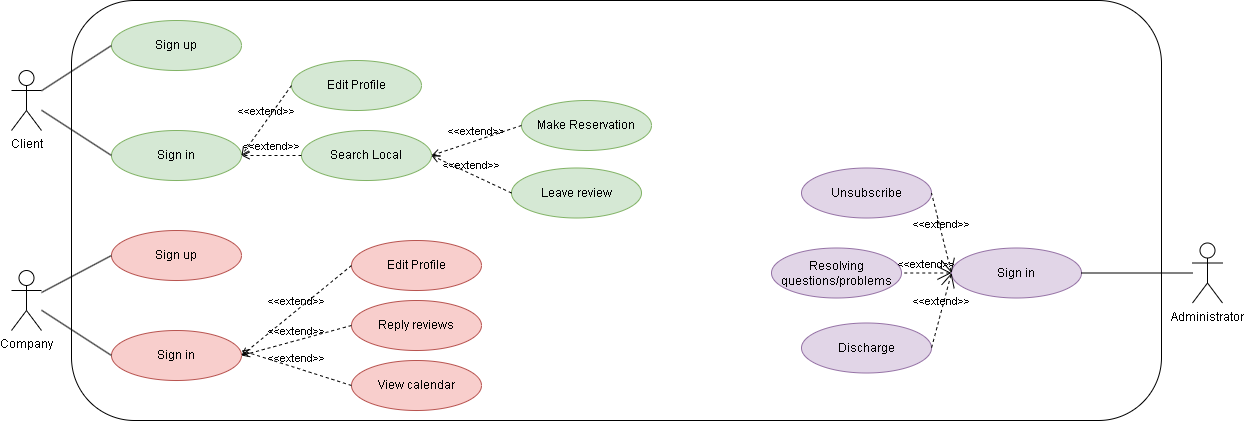

The diagram above was exported from draw.io. Its source (the exported page's mxGraphModel, read from the mxfile embedded in the PNG):
<mxGraphModel dx="1434" dy="788" grid="1" gridSize="10" guides="1" tooltips="1" connect="1" arrows="1" fold="1" page="1" pageScale="1" pageWidth="827" pageHeight="1169" math="0" shadow="0">
  <root>
    <mxCell id="0" />
    <mxCell id="1" parent="0" />
    <mxCell id="pXXJ-yyLuB3R1oxsnLNE-1" value="Client" style="shape=umlActor;verticalLabelPosition=bottom;verticalAlign=top;html=1;outlineConnect=0;" parent="1" vertex="1">
      <mxGeometry x="30" y="260" width="30" height="60" as="geometry" />
    </mxCell>
    <mxCell id="pXXJ-yyLuB3R1oxsnLNE-2" value="Administrator" style="shape=umlActor;verticalLabelPosition=bottom;verticalAlign=top;html=1;outlineConnect=0;" parent="1" vertex="1">
      <mxGeometry x="1211" y="432.5" width="30" height="60" as="geometry" />
    </mxCell>
    <mxCell id="pXXJ-yyLuB3R1oxsnLNE-5" value="Company" style="shape=umlActor;verticalLabelPosition=bottom;verticalAlign=top;html=1;outlineConnect=0;" parent="1" vertex="1">
      <mxGeometry x="30" y="460" width="30" height="60" as="geometry" />
    </mxCell>
    <mxCell id="pXXJ-yyLuB3R1oxsnLNE-6" value="" style="rounded=1;whiteSpace=wrap;html=1;" parent="1" vertex="1">
      <mxGeometry x="90" y="190" width="1090" height="420" as="geometry" />
    </mxCell>
    <mxCell id="pXXJ-yyLuB3R1oxsnLNE-11" value="Sign up" style="ellipse;whiteSpace=wrap;html=1;fillColor=#d5e8d4;strokeColor=#82b366;" parent="1" vertex="1">
      <mxGeometry x="130" y="210" width="130" height="50" as="geometry" />
    </mxCell>
    <mxCell id="pXXJ-yyLuB3R1oxsnLNE-12" value="Sign in" style="ellipse;whiteSpace=wrap;html=1;fillColor=#d5e8d4;strokeColor=#82b366;" parent="1" vertex="1">
      <mxGeometry x="130" y="320" width="130" height="50" as="geometry" />
    </mxCell>
    <mxCell id="pXXJ-yyLuB3R1oxsnLNE-13" value="" style="endArrow=none;html=1;rounded=0;entryX=0;entryY=0.5;entryDx=0;entryDy=0;" parent="1" source="pXXJ-yyLuB3R1oxsnLNE-1" target="pXXJ-yyLuB3R1oxsnLNE-12" edge="1">
      <mxGeometry width="50" height="50" relative="1" as="geometry">
        <mxPoint x="310" y="400" as="sourcePoint" />
        <mxPoint x="360" y="350" as="targetPoint" />
      </mxGeometry>
    </mxCell>
    <mxCell id="pXXJ-yyLuB3R1oxsnLNE-14" value="" style="endArrow=none;html=1;rounded=0;entryX=0;entryY=0.5;entryDx=0;entryDy=0;" parent="1" source="pXXJ-yyLuB3R1oxsnLNE-1" target="pXXJ-yyLuB3R1oxsnLNE-11" edge="1">
      <mxGeometry width="50" height="50" relative="1" as="geometry">
        <mxPoint x="280" y="360" as="sourcePoint" />
        <mxPoint x="330" y="310" as="targetPoint" />
      </mxGeometry>
    </mxCell>
    <mxCell id="pXXJ-yyLuB3R1oxsnLNE-15" value="Edit Profile" style="ellipse;whiteSpace=wrap;html=1;fillColor=#d5e8d4;strokeColor=#82b366;" parent="1" vertex="1">
      <mxGeometry x="310" y="250" width="130" height="50" as="geometry" />
    </mxCell>
    <mxCell id="pXXJ-yyLuB3R1oxsnLNE-16" value="Search Local" style="ellipse;whiteSpace=wrap;html=1;fillColor=#d5e8d4;strokeColor=#82b366;" parent="1" vertex="1">
      <mxGeometry x="320" y="320" width="130" height="50" as="geometry" />
    </mxCell>
    <mxCell id="pXXJ-yyLuB3R1oxsnLNE-23" value="&amp;lt;&amp;lt;extend&amp;gt;&amp;gt;" style="html=1;verticalAlign=bottom;labelBackgroundColor=none;endArrow=open;endFill=0;dashed=1;rounded=0;exitX=0;exitY=0.5;exitDx=0;exitDy=0;entryX=1;entryY=0.5;entryDx=0;entryDy=0;" parent="1" source="pXXJ-yyLuB3R1oxsnLNE-15" target="pXXJ-yyLuB3R1oxsnLNE-12" edge="1">
      <mxGeometry width="160" relative="1" as="geometry">
        <mxPoint x="330" y="340" as="sourcePoint" />
        <mxPoint x="490" y="340" as="targetPoint" />
      </mxGeometry>
    </mxCell>
    <mxCell id="pXXJ-yyLuB3R1oxsnLNE-24" value="&amp;lt;&amp;lt;extend&amp;gt;&amp;gt;" style="html=1;verticalAlign=bottom;labelBackgroundColor=none;endArrow=open;endFill=0;dashed=1;rounded=0;exitX=0;exitY=0.5;exitDx=0;exitDy=0;" parent="1" source="pXXJ-yyLuB3R1oxsnLNE-16" edge="1">
      <mxGeometry width="160" relative="1" as="geometry">
        <mxPoint x="270" y="330" as="sourcePoint" />
        <mxPoint x="260" y="345" as="targetPoint" />
      </mxGeometry>
    </mxCell>
    <mxCell id="pXXJ-yyLuB3R1oxsnLNE-25" value="Make Reservation" style="ellipse;whiteSpace=wrap;html=1;fillColor=#d5e8d4;strokeColor=#82b366;" parent="1" vertex="1">
      <mxGeometry x="540" y="290" width="130" height="50" as="geometry" />
    </mxCell>
    <mxCell id="pXXJ-yyLuB3R1oxsnLNE-26" value="Leave review" style="ellipse;whiteSpace=wrap;html=1;fillColor=#d5e8d4;strokeColor=#82b366;" parent="1" vertex="1">
      <mxGeometry x="530" y="357.5" width="130" height="50" as="geometry" />
    </mxCell>
    <mxCell id="pXXJ-yyLuB3R1oxsnLNE-27" value="&amp;lt;&amp;lt;extend&amp;gt;&amp;gt;" style="html=1;verticalAlign=bottom;labelBackgroundColor=none;endArrow=open;endFill=0;dashed=1;rounded=0;exitX=0;exitY=0.5;exitDx=0;exitDy=0;entryX=1;entryY=0.5;entryDx=0;entryDy=0;" parent="1" source="pXXJ-yyLuB3R1oxsnLNE-26" target="pXXJ-yyLuB3R1oxsnLNE-16" edge="1">
      <mxGeometry width="160" relative="1" as="geometry">
        <mxPoint x="280" y="360" as="sourcePoint" />
        <mxPoint x="440" y="360" as="targetPoint" />
      </mxGeometry>
    </mxCell>
    <mxCell id="pXXJ-yyLuB3R1oxsnLNE-28" value="&amp;lt;&amp;lt;extend&amp;gt;&amp;gt;" style="html=1;verticalAlign=bottom;labelBackgroundColor=none;endArrow=open;endFill=0;dashed=1;rounded=0;exitX=0;exitY=0.5;exitDx=0;exitDy=0;entryX=1;entryY=0.5;entryDx=0;entryDy=0;" parent="1" source="pXXJ-yyLuB3R1oxsnLNE-25" target="pXXJ-yyLuB3R1oxsnLNE-16" edge="1">
      <mxGeometry width="160" relative="1" as="geometry">
        <mxPoint x="320" y="350" as="sourcePoint" />
        <mxPoint x="480" y="350" as="targetPoint" />
      </mxGeometry>
    </mxCell>
    <mxCell id="pXXJ-yyLuB3R1oxsnLNE-29" value="Sign up" style="ellipse;whiteSpace=wrap;html=1;fillColor=#f8cecc;strokeColor=#b85450;" parent="1" vertex="1">
      <mxGeometry x="130" y="420" width="130" height="50" as="geometry" />
    </mxCell>
    <mxCell id="pXXJ-yyLuB3R1oxsnLNE-30" value="Sign in" style="ellipse;whiteSpace=wrap;html=1;fillColor=#f8cecc;strokeColor=#b85450;" parent="1" vertex="1">
      <mxGeometry x="130" y="520" width="130" height="50" as="geometry" />
    </mxCell>
    <mxCell id="pXXJ-yyLuB3R1oxsnLNE-31" value="" style="endArrow=none;html=1;rounded=0;entryX=0;entryY=0.5;entryDx=0;entryDy=0;" parent="1" source="pXXJ-yyLuB3R1oxsnLNE-5" target="pXXJ-yyLuB3R1oxsnLNE-29" edge="1">
      <mxGeometry width="50" height="50" relative="1" as="geometry">
        <mxPoint x="390" y="360" as="sourcePoint" />
        <mxPoint x="440" y="310" as="targetPoint" />
      </mxGeometry>
    </mxCell>
    <mxCell id="pXXJ-yyLuB3R1oxsnLNE-32" value="" style="endArrow=none;html=1;rounded=0;entryX=0;entryY=0.5;entryDx=0;entryDy=0;" parent="1" source="pXXJ-yyLuB3R1oxsnLNE-5" target="pXXJ-yyLuB3R1oxsnLNE-30" edge="1">
      <mxGeometry width="50" height="50" relative="1" as="geometry">
        <mxPoint x="390" y="360" as="sourcePoint" />
        <mxPoint x="440" y="310" as="targetPoint" />
      </mxGeometry>
    </mxCell>
    <mxCell id="pXXJ-yyLuB3R1oxsnLNE-33" value="Edit Profile" style="ellipse;whiteSpace=wrap;html=1;fillColor=#f8cecc;strokeColor=#b85450;" parent="1" vertex="1">
      <mxGeometry x="370" y="430" width="130" height="50" as="geometry" />
    </mxCell>
    <mxCell id="pXXJ-yyLuB3R1oxsnLNE-34" value="Reply reviews" style="ellipse;whiteSpace=wrap;html=1;fillColor=#f8cecc;strokeColor=#b85450;" parent="1" vertex="1">
      <mxGeometry x="370" y="490" width="130" height="50" as="geometry" />
    </mxCell>
    <mxCell id="pXXJ-yyLuB3R1oxsnLNE-35" value="View calendar" style="ellipse;whiteSpace=wrap;html=1;fillColor=#f8cecc;strokeColor=#b85450;" parent="1" vertex="1">
      <mxGeometry x="370" y="550" width="130" height="50" as="geometry" />
    </mxCell>
    <mxCell id="pXXJ-yyLuB3R1oxsnLNE-37" value="&amp;lt;&amp;lt;extend&amp;gt;&amp;gt;" style="html=1;verticalAlign=bottom;labelBackgroundColor=none;endArrow=open;endFill=0;dashed=1;rounded=0;entryX=1;entryY=0.5;entryDx=0;entryDy=0;exitX=0;exitY=0.5;exitDx=0;exitDy=0;" parent="1" source="pXXJ-yyLuB3R1oxsnLNE-33" target="pXXJ-yyLuB3R1oxsnLNE-30" edge="1">
      <mxGeometry width="160" relative="1" as="geometry">
        <mxPoint x="330" y="340" as="sourcePoint" />
        <mxPoint x="490" y="340" as="targetPoint" />
      </mxGeometry>
    </mxCell>
    <mxCell id="pXXJ-yyLuB3R1oxsnLNE-38" value="&amp;lt;&amp;lt;extend&amp;gt;&amp;gt;" style="html=1;verticalAlign=bottom;labelBackgroundColor=none;endArrow=open;endFill=0;dashed=1;rounded=0;entryX=1;entryY=0.5;entryDx=0;entryDy=0;exitX=0;exitY=0.5;exitDx=0;exitDy=0;" parent="1" source="pXXJ-yyLuB3R1oxsnLNE-34" target="pXXJ-yyLuB3R1oxsnLNE-30" edge="1">
      <mxGeometry width="160" relative="1" as="geometry">
        <mxPoint x="330" y="340" as="sourcePoint" />
        <mxPoint x="490" y="340" as="targetPoint" />
      </mxGeometry>
    </mxCell>
    <mxCell id="pXXJ-yyLuB3R1oxsnLNE-39" value="&amp;lt;&amp;lt;extend&amp;gt;&amp;gt;" style="html=1;verticalAlign=bottom;labelBackgroundColor=none;endArrow=open;endFill=0;dashed=1;rounded=0;exitX=0;exitY=0.5;exitDx=0;exitDy=0;" parent="1" source="pXXJ-yyLuB3R1oxsnLNE-35" edge="1">
      <mxGeometry width="160" relative="1" as="geometry">
        <mxPoint x="330" y="340" as="sourcePoint" />
        <mxPoint x="260" y="540" as="targetPoint" />
      </mxGeometry>
    </mxCell>
    <mxCell id="pXXJ-yyLuB3R1oxsnLNE-40" value="Unsubscribe" style="ellipse;whiteSpace=wrap;html=1;fillColor=#e1d5e7;strokeColor=#9673a6;" parent="1" vertex="1">
      <mxGeometry x="820" y="357.5" width="130" height="50" as="geometry" />
    </mxCell>
    <mxCell id="pXXJ-yyLuB3R1oxsnLNE-41" value="Discharge" style="ellipse;whiteSpace=wrap;html=1;fillColor=#e1d5e7;strokeColor=#9673a6;" parent="1" vertex="1">
      <mxGeometry x="820" y="512.5" width="130" height="50" as="geometry" />
    </mxCell>
    <mxCell id="pXXJ-yyLuB3R1oxsnLNE-42" value="Resolving questions/problems" style="ellipse;whiteSpace=wrap;html=1;fillColor=#e1d5e7;strokeColor=#9673a6;" parent="1" vertex="1">
      <mxGeometry x="790" y="437.5" width="130" height="50" as="geometry" />
    </mxCell>
    <mxCell id="zAxJBFOn5vCK-ZsCzKC5-1" value="Sign in" style="ellipse;whiteSpace=wrap;html=1;fillColor=#e1d5e7;strokeColor=#9673a6;" parent="1" vertex="1">
      <mxGeometry x="970" y="437.5" width="130" height="50" as="geometry" />
    </mxCell>
    <mxCell id="zAxJBFOn5vCK-ZsCzKC5-2" value="" style="endArrow=none;html=1;rounded=0;entryX=1;entryY=0.5;entryDx=0;entryDy=0;" parent="1" source="pXXJ-yyLuB3R1oxsnLNE-2" target="zAxJBFOn5vCK-ZsCzKC5-1" edge="1">
      <mxGeometry width="50" height="50" relative="1" as="geometry">
        <mxPoint x="890" y="401" as="sourcePoint" />
        <mxPoint x="960" y="455" as="targetPoint" />
        <Array as="points" />
      </mxGeometry>
    </mxCell>
    <mxCell id="zAxJBFOn5vCK-ZsCzKC5-3" value="&amp;lt;&amp;lt;extend&amp;gt;&amp;gt;" style="edgeStyle=none;html=1;startArrow=open;endArrow=none;startSize=12;verticalAlign=bottom;dashed=1;labelBackgroundColor=none;rounded=0;exitX=0;exitY=0.5;exitDx=0;exitDy=0;entryX=1;entryY=0.5;entryDx=0;entryDy=0;" parent="1" source="zAxJBFOn5vCK-ZsCzKC5-1" target="pXXJ-yyLuB3R1oxsnLNE-40" edge="1">
      <mxGeometry width="160" relative="1" as="geometry">
        <mxPoint x="1000" y="412.5" as="sourcePoint" />
        <mxPoint x="1160" y="412.5" as="targetPoint" />
      </mxGeometry>
    </mxCell>
    <mxCell id="zAxJBFOn5vCK-ZsCzKC5-4" value="&amp;lt;&amp;lt;extend&amp;gt;&amp;gt;" style="edgeStyle=none;html=1;startArrow=open;endArrow=none;startSize=12;verticalAlign=bottom;dashed=1;labelBackgroundColor=none;rounded=0;entryX=1;entryY=0.5;entryDx=0;entryDy=0;" parent="1" target="pXXJ-yyLuB3R1oxsnLNE-42" edge="1">
      <mxGeometry width="160" relative="1" as="geometry">
        <mxPoint x="970" y="462.5" as="sourcePoint" />
        <mxPoint x="1160" y="412.5" as="targetPoint" />
      </mxGeometry>
    </mxCell>
    <mxCell id="zAxJBFOn5vCK-ZsCzKC5-5" value="&amp;lt;&amp;lt;extend&amp;gt;&amp;gt;" style="edgeStyle=none;html=1;startArrow=open;endArrow=none;startSize=12;verticalAlign=bottom;dashed=1;labelBackgroundColor=none;rounded=0;entryX=1;entryY=0.5;entryDx=0;entryDy=0;" parent="1" target="pXXJ-yyLuB3R1oxsnLNE-41" edge="1">
      <mxGeometry width="160" relative="1" as="geometry">
        <mxPoint x="970" y="462.5" as="sourcePoint" />
        <mxPoint x="1130" y="542.5" as="targetPoint" />
      </mxGeometry>
    </mxCell>
  </root>
</mxGraphModel>